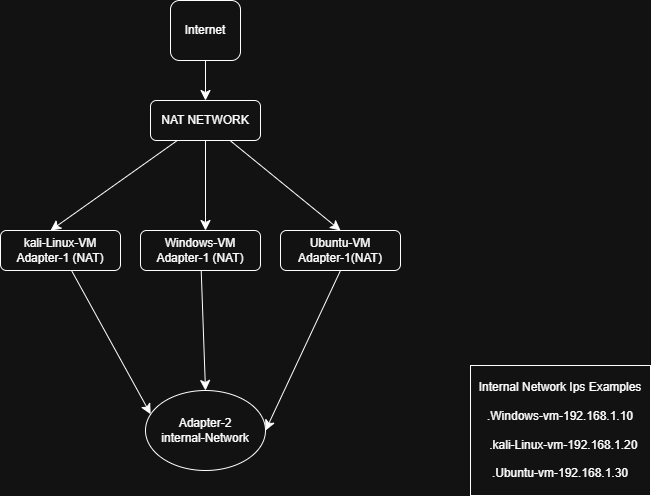

The diagram above was exported from draw.io. Its source (the exported page's mxGraphModel, read from the mxfile embedded in the PNG):
<mxGraphModel dx="734" dy="617" grid="1" gridSize="10" guides="1" tooltips="1" connect="1" arrows="1" fold="1" page="1" pageScale="1" pageWidth="827" pageHeight="1169" math="0" shadow="0">
  <root>
    <mxCell id="0" />
    <mxCell id="1" parent="0" />
    <mxCell id="l5NWcT1ipTw-6m28ZApG-9" edge="1" parent="1" source="l5NWcT1ipTw-6m28ZApG-7" style="edgeStyle=none;curved=1;rounded=0;orthogonalLoop=1;jettySize=auto;html=1;fontSize=12;startSize=8;endSize=8;" target="l5NWcT1ipTw-6m28ZApG-8" value="">
      <mxGeometry relative="1" as="geometry" />
    </mxCell>
    <mxCell id="l5NWcT1ipTw-6m28ZApG-7" parent="1" style="rounded=1;whiteSpace=wrap;html=1;" value="Internet" vertex="1">
      <mxGeometry height="60" width="70" x="270" y="50" as="geometry" />
    </mxCell>
    <mxCell id="l5NWcT1ipTw-6m28ZApG-22" edge="1" parent="1" source="l5NWcT1ipTw-6m28ZApG-8" style="edgeStyle=none;curved=1;rounded=0;orthogonalLoop=1;jettySize=auto;html=1;exitX=0.5;exitY=1;exitDx=0;exitDy=0;fontSize=12;startSize=8;endSize=8;">
      <mxGeometry relative="1" as="geometry">
        <mxPoint x="305" y="280" as="targetPoint" />
      </mxGeometry>
    </mxCell>
    <mxCell id="q07-898X8BGYTRtXrhSa-8" edge="1" parent="1" source="l5NWcT1ipTw-6m28ZApG-8" style="edgeStyle=none;curved=1;rounded=0;orthogonalLoop=1;jettySize=auto;html=1;fontSize=12;startSize=8;endSize=8;">
      <mxGeometry relative="1" as="geometry">
        <mxPoint x="150" y="280" as="targetPoint" />
      </mxGeometry>
    </mxCell>
    <mxCell id="q07-898X8BGYTRtXrhSa-9" edge="1" parent="1" source="l5NWcT1ipTw-6m28ZApG-8" style="edgeStyle=none;curved=1;rounded=0;orthogonalLoop=1;jettySize=auto;html=1;fontSize=12;startSize=8;endSize=8;">
      <mxGeometry relative="1" as="geometry">
        <mxPoint x="440" y="280" as="targetPoint" />
      </mxGeometry>
    </mxCell>
    <mxCell id="l5NWcT1ipTw-6m28ZApG-8" parent="1" style="whiteSpace=wrap;html=1;rounded=1;" value="NAT NETWORK" vertex="1">
      <mxGeometry height="40" width="110" x="250" y="150" as="geometry" />
    </mxCell>
    <mxCell id="q07-898X8BGYTRtXrhSa-10" parent="1" style="rounded=1;whiteSpace=wrap;html=1;" value="kali-Linux-VM&lt;div&gt;Adapter-1 (NAT)&lt;/div&gt;" vertex="1">
      <mxGeometry height="40" width="120" x="100" y="280" as="geometry" />
    </mxCell>
    <mxCell id="q07-898X8BGYTRtXrhSa-19" edge="1" parent="1" source="q07-898X8BGYTRtXrhSa-11" style="edgeStyle=none;curved=1;rounded=0;orthogonalLoop=1;jettySize=auto;html=1;entryX=0.5;entryY=0;entryDx=0;entryDy=0;fontSize=12;startSize=8;endSize=8;" target="q07-898X8BGYTRtXrhSa-17">
      <mxGeometry relative="1" as="geometry" />
    </mxCell>
    <mxCell id="q07-898X8BGYTRtXrhSa-11" parent="1" style="rounded=1;whiteSpace=wrap;html=1;" value="Windows-VM&lt;div&gt;Adapter-1 (NAT)&lt;/div&gt;" vertex="1">
      <mxGeometry height="40" width="120" x="240" y="280" as="geometry" />
    </mxCell>
    <mxCell id="q07-898X8BGYTRtXrhSa-20" edge="1" parent="1" source="q07-898X8BGYTRtXrhSa-12" style="edgeStyle=none;curved=1;rounded=0;orthogonalLoop=1;jettySize=auto;html=1;exitX=0.5;exitY=1;exitDx=0;exitDy=0;entryX=1;entryY=0.5;entryDx=0;entryDy=0;fontSize=12;startSize=8;endSize=8;" target="q07-898X8BGYTRtXrhSa-17">
      <mxGeometry relative="1" as="geometry" />
    </mxCell>
    <mxCell id="q07-898X8BGYTRtXrhSa-12" parent="1" style="rounded=1;whiteSpace=wrap;html=1;" value="Ubuntu-VM&lt;div&gt;Adapter-1(NAT)&lt;/div&gt;" vertex="1">
      <mxGeometry height="40" width="120" x="380" y="280" as="geometry" />
    </mxCell>
    <mxCell id="q07-898X8BGYTRtXrhSa-17" parent="1" style="ellipse;whiteSpace=wrap;html=1;" value="Adapter-2&lt;div&gt;internal-Network&lt;/div&gt;" vertex="1">
      <mxGeometry height="80" width="120" x="245" y="440" as="geometry" />
    </mxCell>
    <mxCell id="q07-898X8BGYTRtXrhSa-18" edge="1" parent="1" source="q07-898X8BGYTRtXrhSa-10" style="edgeStyle=none;curved=1;rounded=0;orthogonalLoop=1;jettySize=auto;html=1;entryX=0.043;entryY=0.296;entryDx=0;entryDy=0;entryPerimeter=0;fontSize=12;startSize=8;endSize=8;" target="q07-898X8BGYTRtXrhSa-17">
      <mxGeometry relative="1" as="geometry" />
    </mxCell>
    <mxCell id="O1g5sMrrqAoPGt-oSweQ-1" parent="1" style="rounded=0;whiteSpace=wrap;html=1;" value="Internal Network Ips Examples&lt;div&gt;&lt;br&gt;&lt;/div&gt;&lt;div&gt;.Windows-vm-192.168.1.10&lt;/div&gt;&lt;div&gt;&lt;br&gt;&lt;/div&gt;&lt;div&gt;&amp;nbsp; .kali-Linux-vm-192.168.1.20&lt;/div&gt;&lt;div&gt;&lt;br&gt;&lt;/div&gt;&lt;div&gt;.Ubuntu-vm-192.168.1.30&lt;/div&gt;" vertex="1">
      <mxGeometry height="130" width="180" x="570" y="415" as="geometry" />
    </mxCell>
  </root>
</mxGraphModel>